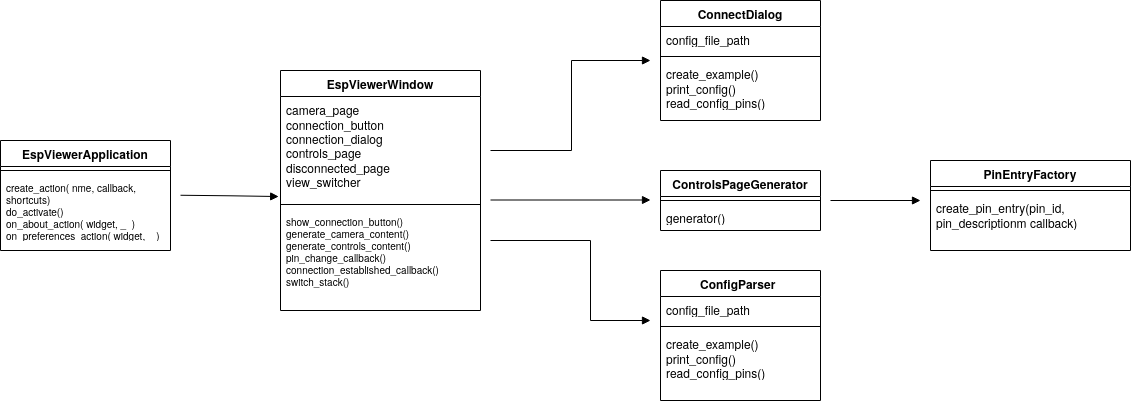

The diagram above was exported from draw.io. Its source (the exported page's mxGraphModel, read from the mxfile embedded in the PNG):
<mxGraphModel dx="2074" dy="1119" grid="1" gridSize="10" guides="1" tooltips="1" connect="1" arrows="1" fold="1" page="1" pageScale="1" pageWidth="1654" pageHeight="2336" math="0" shadow="0">
  <root>
    <mxCell id="0" />
    <mxCell id="1" parent="0" />
    <mxCell id="-EwQRIlbkPFm2EdLDNo6-1" value="EspViewerApplication" style="swimlane;fontStyle=1;align=center;verticalAlign=top;childLayout=stackLayout;horizontal=1;startSize=26;horizontalStack=0;resizeParent=1;resizeParentMax=0;resizeLast=0;collapsible=1;marginBottom=0;whiteSpace=wrap;html=1;" vertex="1" parent="1">
      <mxGeometry x="60" y="320" width="170" height="110" as="geometry" />
    </mxCell>
    <mxCell id="-EwQRIlbkPFm2EdLDNo6-3" value="" style="line;strokeWidth=1;fillColor=none;align=left;verticalAlign=middle;spacingTop=-1;spacingLeft=3;spacingRight=3;rotatable=0;labelPosition=right;points=[];portConstraint=eastwest;strokeColor=inherit;" vertex="1" parent="-EwQRIlbkPFm2EdLDNo6-1">
      <mxGeometry y="26" width="170" height="8" as="geometry" />
    </mxCell>
    <mxCell id="-EwQRIlbkPFm2EdLDNo6-4" value="&lt;div style=&quot;font-size: 10px;&quot;&gt;&lt;font style=&quot;font-size: 10px;&quot;&gt;create_action( nme, callback, shortcuts) &lt;br&gt;&lt;/font&gt;&lt;/div&gt;&lt;div style=&quot;font-size: 10px;&quot;&gt;&lt;font style=&quot;font-size: 10px;&quot;&gt;do_activate()&lt;/font&gt;&lt;/div&gt;&lt;div style=&quot;font-size: 10px;&quot;&gt;&lt;font style=&quot;font-size: 10px;&quot;&gt;on_about_action( widget, _&amp;nbsp; )&lt;/font&gt;&lt;/div&gt;&lt;div style=&quot;font-size: 10px;&quot;&gt;&lt;font style=&quot;font-size: 10px;&quot;&gt;on_preferences_action( widget, _ )&lt;br&gt;&lt;/font&gt;&lt;/div&gt;" style="text;strokeColor=none;fillColor=none;align=left;verticalAlign=top;spacingLeft=4;spacingRight=4;overflow=hidden;rotatable=0;points=[[0,0.5],[1,0.5]];portConstraint=eastwest;whiteSpace=wrap;html=1;" vertex="1" parent="-EwQRIlbkPFm2EdLDNo6-1">
      <mxGeometry y="34" width="170" height="76" as="geometry" />
    </mxCell>
    <mxCell id="-EwQRIlbkPFm2EdLDNo6-6" value="EspViewerWindow" style="swimlane;fontStyle=1;align=center;verticalAlign=top;childLayout=stackLayout;horizontal=1;startSize=26;horizontalStack=0;resizeParent=1;resizeParentMax=0;resizeLast=0;collapsible=1;marginBottom=0;whiteSpace=wrap;html=1;" vertex="1" parent="1">
      <mxGeometry x="340" y="250" width="200" height="240" as="geometry" />
    </mxCell>
    <mxCell id="-EwQRIlbkPFm2EdLDNo6-7" value="&lt;div&gt;camera_page&lt;/div&gt;&lt;div&gt;connection_button&lt;/div&gt;&lt;div&gt;connection_dialog&lt;/div&gt;&lt;div&gt;controls_page&lt;/div&gt;&lt;div&gt;disconnected_page&lt;/div&gt;&lt;div&gt;view_switcher&lt;br&gt;&lt;/div&gt;" style="text;strokeColor=none;fillColor=none;align=left;verticalAlign=top;spacingLeft=4;spacingRight=4;overflow=hidden;rotatable=0;points=[[0,0.5],[1,0.5]];portConstraint=eastwest;whiteSpace=wrap;html=1;" vertex="1" parent="-EwQRIlbkPFm2EdLDNo6-6">
      <mxGeometry y="26" width="200" height="104" as="geometry" />
    </mxCell>
    <mxCell id="-EwQRIlbkPFm2EdLDNo6-8" value="" style="line;strokeWidth=1;fillColor=none;align=left;verticalAlign=middle;spacingTop=-1;spacingLeft=3;spacingRight=3;rotatable=0;labelPosition=right;points=[];portConstraint=eastwest;strokeColor=inherit;" vertex="1" parent="-EwQRIlbkPFm2EdLDNo6-6">
      <mxGeometry y="130" width="200" height="8" as="geometry" />
    </mxCell>
    <mxCell id="-EwQRIlbkPFm2EdLDNo6-9" value="&lt;div style=&quot;font-size: 10px;&quot;&gt;&lt;font style=&quot;font-size: 10px;&quot;&gt;show_connection_button()&lt;/font&gt;&lt;/div&gt;&lt;div style=&quot;font-size: 10px;&quot;&gt;&lt;font style=&quot;font-size: 10px;&quot;&gt;generate_camera_content()&lt;/font&gt;&lt;/div&gt;&lt;div style=&quot;font-size: 10px;&quot;&gt;&lt;font style=&quot;font-size: 10px;&quot;&gt;generate_controls_content()&lt;/font&gt;&lt;/div&gt;&lt;div style=&quot;font-size: 10px;&quot;&gt;&lt;font style=&quot;font-size: 10px;&quot;&gt;pin_change_callback()&lt;/font&gt;&lt;/div&gt;&lt;div style=&quot;font-size: 10px;&quot;&gt;&lt;font style=&quot;font-size: 10px;&quot;&gt;connection_established_callback()&lt;br&gt;&lt;/font&gt;&lt;/div&gt;&lt;div style=&quot;font-size: 10px;&quot;&gt;&lt;font style=&quot;font-size: 10px;&quot;&gt;switch_stack()&lt;/font&gt;&lt;/div&gt;&lt;div style=&quot;font-size: 10px;&quot;&gt;&lt;font style=&quot;font-size: 10px;&quot;&gt;&lt;br&gt;&lt;/font&gt;&lt;/div&gt;" style="text;strokeColor=none;fillColor=none;align=left;verticalAlign=top;spacingLeft=4;spacingRight=4;overflow=hidden;rotatable=0;points=[[0,0.5],[1,0.5]];portConstraint=eastwest;whiteSpace=wrap;html=1;" vertex="1" parent="-EwQRIlbkPFm2EdLDNo6-6">
      <mxGeometry y="138" width="200" height="102" as="geometry" />
    </mxCell>
    <mxCell id="-EwQRIlbkPFm2EdLDNo6-11" value="" style="endArrow=block;endFill=1;html=1;edgeStyle=orthogonalEdgeStyle;align=left;verticalAlign=top;rounded=0;entryX=-0.009;entryY=0.962;entryDx=0;entryDy=0;entryPerimeter=0;" edge="1" parent="1" target="-EwQRIlbkPFm2EdLDNo6-7">
      <mxGeometry x="-1" relative="1" as="geometry">
        <mxPoint x="240" y="374.76" as="sourcePoint" />
        <mxPoint x="400" y="374.76" as="targetPoint" />
        <mxPoint as="offset" />
      </mxGeometry>
    </mxCell>
    <mxCell id="-EwQRIlbkPFm2EdLDNo6-13" value="ConnectDialog" style="swimlane;fontStyle=1;align=center;verticalAlign=top;childLayout=stackLayout;horizontal=1;startSize=26;horizontalStack=0;resizeParent=1;resizeParentMax=0;resizeLast=0;collapsible=1;marginBottom=0;whiteSpace=wrap;html=1;" vertex="1" parent="1">
      <mxGeometry x="720" y="180" width="160" height="120" as="geometry" />
    </mxCell>
    <mxCell id="-EwQRIlbkPFm2EdLDNo6-14" value="config_file_path" style="text;strokeColor=none;fillColor=none;align=left;verticalAlign=top;spacingLeft=4;spacingRight=4;overflow=hidden;rotatable=0;points=[[0,0.5],[1,0.5]];portConstraint=eastwest;whiteSpace=wrap;html=1;" vertex="1" parent="-EwQRIlbkPFm2EdLDNo6-13">
      <mxGeometry y="26" width="160" height="26" as="geometry" />
    </mxCell>
    <mxCell id="-EwQRIlbkPFm2EdLDNo6-15" value="" style="line;strokeWidth=1;fillColor=none;align=left;verticalAlign=middle;spacingTop=-1;spacingLeft=3;spacingRight=3;rotatable=0;labelPosition=right;points=[];portConstraint=eastwest;strokeColor=inherit;" vertex="1" parent="-EwQRIlbkPFm2EdLDNo6-13">
      <mxGeometry y="52" width="160" height="8" as="geometry" />
    </mxCell>
    <mxCell id="-EwQRIlbkPFm2EdLDNo6-16" value="&lt;div&gt;create_example()&lt;/div&gt;&lt;div&gt;print_config()&lt;/div&gt;&lt;div&gt;read_config_pins()&lt;br&gt;&lt;/div&gt;" style="text;strokeColor=none;fillColor=none;align=left;verticalAlign=top;spacingLeft=4;spacingRight=4;overflow=hidden;rotatable=0;points=[[0,0.5],[1,0.5]];portConstraint=eastwest;whiteSpace=wrap;html=1;" vertex="1" parent="-EwQRIlbkPFm2EdLDNo6-13">
      <mxGeometry y="60" width="160" height="60" as="geometry" />
    </mxCell>
    <mxCell id="-EwQRIlbkPFm2EdLDNo6-17" value="" style="endArrow=block;endFill=1;html=1;edgeStyle=orthogonalEdgeStyle;align=left;verticalAlign=top;rounded=0;" edge="1" parent="1">
      <mxGeometry x="-1" relative="1" as="geometry">
        <mxPoint x="550" y="330" as="sourcePoint" />
        <mxPoint x="710" y="240" as="targetPoint" />
        <Array as="points">
          <mxPoint x="631" y="330" />
          <mxPoint x="631" y="240" />
        </Array>
      </mxGeometry>
    </mxCell>
    <mxCell id="-EwQRIlbkPFm2EdLDNo6-19" value="ConfigParser&lt;span style=&quot;white-space: pre;&quot;&gt;&#09;&lt;/span&gt;" style="swimlane;fontStyle=1;align=center;verticalAlign=top;childLayout=stackLayout;horizontal=1;startSize=26;horizontalStack=0;resizeParent=1;resizeParentMax=0;resizeLast=0;collapsible=1;marginBottom=0;whiteSpace=wrap;html=1;" vertex="1" parent="1">
      <mxGeometry x="720" y="450" width="160" height="130" as="geometry" />
    </mxCell>
    <mxCell id="-EwQRIlbkPFm2EdLDNo6-20" value="config_file_path" style="text;strokeColor=none;fillColor=none;align=left;verticalAlign=top;spacingLeft=4;spacingRight=4;overflow=hidden;rotatable=0;points=[[0,0.5],[1,0.5]];portConstraint=eastwest;whiteSpace=wrap;html=1;" vertex="1" parent="-EwQRIlbkPFm2EdLDNo6-19">
      <mxGeometry y="26" width="160" height="26" as="geometry" />
    </mxCell>
    <mxCell id="-EwQRIlbkPFm2EdLDNo6-21" value="" style="line;strokeWidth=1;fillColor=none;align=left;verticalAlign=middle;spacingTop=-1;spacingLeft=3;spacingRight=3;rotatable=0;labelPosition=right;points=[];portConstraint=eastwest;strokeColor=inherit;" vertex="1" parent="-EwQRIlbkPFm2EdLDNo6-19">
      <mxGeometry y="52" width="160" height="8" as="geometry" />
    </mxCell>
    <mxCell id="-EwQRIlbkPFm2EdLDNo6-22" value="&lt;div&gt;create_example()&lt;/div&gt;&lt;div&gt;print_config()&lt;/div&gt;&lt;div&gt;read_config_pins()&lt;br&gt;&lt;/div&gt;" style="text;strokeColor=none;fillColor=none;align=left;verticalAlign=top;spacingLeft=4;spacingRight=4;overflow=hidden;rotatable=0;points=[[0,0.5],[1,0.5]];portConstraint=eastwest;whiteSpace=wrap;html=1;" vertex="1" parent="-EwQRIlbkPFm2EdLDNo6-19">
      <mxGeometry y="60" width="160" height="70" as="geometry" />
    </mxCell>
    <mxCell id="-EwQRIlbkPFm2EdLDNo6-23" value="PinEntryFactory" style="swimlane;fontStyle=1;align=center;verticalAlign=top;childLayout=stackLayout;horizontal=1;startSize=26;horizontalStack=0;resizeParent=1;resizeParentMax=0;resizeLast=0;collapsible=1;marginBottom=0;whiteSpace=wrap;html=1;" vertex="1" parent="1">
      <mxGeometry x="990" y="340" width="200" height="90" as="geometry" />
    </mxCell>
    <mxCell id="-EwQRIlbkPFm2EdLDNo6-25" value="" style="line;strokeWidth=1;fillColor=none;align=left;verticalAlign=middle;spacingTop=-1;spacingLeft=3;spacingRight=3;rotatable=0;labelPosition=right;points=[];portConstraint=eastwest;strokeColor=inherit;" vertex="1" parent="-EwQRIlbkPFm2EdLDNo6-23">
      <mxGeometry y="26" width="200" height="8" as="geometry" />
    </mxCell>
    <mxCell id="-EwQRIlbkPFm2EdLDNo6-26" value="create_pin_entry(pin_id, pin_descriptionm callback)" style="text;strokeColor=none;fillColor=none;align=left;verticalAlign=top;spacingLeft=4;spacingRight=4;overflow=hidden;rotatable=0;points=[[0,0.5],[1,0.5]];portConstraint=eastwest;whiteSpace=wrap;html=1;" vertex="1" parent="-EwQRIlbkPFm2EdLDNo6-23">
      <mxGeometry y="34" width="200" height="56" as="geometry" />
    </mxCell>
    <mxCell id="-EwQRIlbkPFm2EdLDNo6-27" value="ControlsPageGenerator" style="swimlane;fontStyle=1;align=center;verticalAlign=top;childLayout=stackLayout;horizontal=1;startSize=26;horizontalStack=0;resizeParent=1;resizeParentMax=0;resizeLast=0;collapsible=1;marginBottom=0;whiteSpace=wrap;html=1;" vertex="1" parent="1">
      <mxGeometry x="720" y="350" width="160" height="60" as="geometry" />
    </mxCell>
    <mxCell id="-EwQRIlbkPFm2EdLDNo6-29" value="" style="line;strokeWidth=1;fillColor=none;align=left;verticalAlign=middle;spacingTop=-1;spacingLeft=3;spacingRight=3;rotatable=0;labelPosition=right;points=[];portConstraint=eastwest;strokeColor=inherit;" vertex="1" parent="-EwQRIlbkPFm2EdLDNo6-27">
      <mxGeometry y="26" width="160" height="8" as="geometry" />
    </mxCell>
    <mxCell id="-EwQRIlbkPFm2EdLDNo6-30" value="generator()" style="text;strokeColor=none;fillColor=none;align=left;verticalAlign=top;spacingLeft=4;spacingRight=4;overflow=hidden;rotatable=0;points=[[0,0.5],[1,0.5]];portConstraint=eastwest;whiteSpace=wrap;html=1;" vertex="1" parent="-EwQRIlbkPFm2EdLDNo6-27">
      <mxGeometry y="34" width="160" height="26" as="geometry" />
    </mxCell>
    <mxCell id="-EwQRIlbkPFm2EdLDNo6-31" value="" style="endArrow=block;endFill=1;html=1;edgeStyle=orthogonalEdgeStyle;align=left;verticalAlign=top;rounded=0;" edge="1" parent="1">
      <mxGeometry x="-1" relative="1" as="geometry">
        <mxPoint x="550" y="379.5" as="sourcePoint" />
        <mxPoint x="710" y="379.5" as="targetPoint" />
      </mxGeometry>
    </mxCell>
    <mxCell id="-EwQRIlbkPFm2EdLDNo6-33" value="" style="endArrow=block;endFill=1;html=1;edgeStyle=orthogonalEdgeStyle;align=left;verticalAlign=top;rounded=0;" edge="1" parent="1">
      <mxGeometry x="-1" relative="1" as="geometry">
        <mxPoint x="890" y="380" as="sourcePoint" />
        <mxPoint x="980" y="380" as="targetPoint" />
      </mxGeometry>
    </mxCell>
    <mxCell id="-EwQRIlbkPFm2EdLDNo6-34" value="" style="endArrow=block;endFill=1;html=1;edgeStyle=orthogonalEdgeStyle;align=left;verticalAlign=top;rounded=0;" edge="1" parent="1">
      <mxGeometry x="-1" relative="1" as="geometry">
        <mxPoint x="550" y="420" as="sourcePoint" />
        <mxPoint x="710" y="500" as="targetPoint" />
        <Array as="points">
          <mxPoint x="650" y="420" />
          <mxPoint x="650" y="500" />
        </Array>
      </mxGeometry>
    </mxCell>
  </root>
</mxGraphModel>